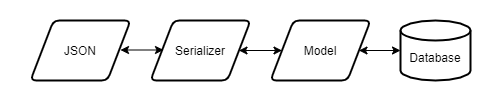

The diagram above was exported from draw.io. Its source (the exported page's mxGraphModel, read from the mxfile embedded in the PNG):
<mxGraphModel dx="806" dy="233" grid="1" gridSize="10" guides="1" tooltips="1" connect="1" arrows="1" fold="1" page="1" pageScale="1" pageWidth="500" pageHeight="100" math="0" shadow="0">
  <root>
    <mxCell id="0" />
    <mxCell id="1" parent="0" />
    <mxCell id="11" value="" style="shape=ext;double=1;rounded=0;whiteSpace=wrap;html=1;strokeColor=none;" vertex="1" parent="1">
      <mxGeometry width="500" height="100" as="geometry" />
    </mxCell>
    <mxCell id="2" value="&lt;br&gt;Database" style="strokeWidth=2;html=1;shape=mxgraph.flowchart.database;whiteSpace=wrap;" vertex="1" parent="1">
      <mxGeometry x="400" y="20" width="70" height="60" as="geometry" />
    </mxCell>
    <mxCell id="3" value="JSON" style="shape=parallelogram;html=1;strokeWidth=2;perimeter=parallelogramPerimeter;whiteSpace=wrap;rounded=1;arcSize=12;size=0.23;" vertex="1" parent="1">
      <mxGeometry x="30" y="20" width="100" height="60" as="geometry" />
    </mxCell>
    <mxCell id="4" value="Serializer" style="shape=parallelogram;html=1;strokeWidth=2;perimeter=parallelogramPerimeter;whiteSpace=wrap;rounded=1;arcSize=12;size=0.23;" vertex="1" parent="1">
      <mxGeometry x="150" y="20" width="100" height="60" as="geometry" />
    </mxCell>
    <mxCell id="5" value="Model" style="shape=parallelogram;html=1;strokeWidth=2;perimeter=parallelogramPerimeter;whiteSpace=wrap;rounded=1;arcSize=12;size=0.23;" vertex="1" parent="1">
      <mxGeometry x="270" y="20" width="100" height="60" as="geometry" />
    </mxCell>
    <mxCell id="8" value="" style="endArrow=classic;startArrow=classic;html=1;exitX=1;exitY=0.5;exitDx=0;exitDy=0;entryX=0;entryY=0.5;entryDx=0;entryDy=0;" edge="1" parent="1" source="4" target="5">
      <mxGeometry width="50" height="50" relative="1" as="geometry">
        <mxPoint x="220" y="110" as="sourcePoint" />
        <mxPoint x="270" y="60" as="targetPoint" />
      </mxGeometry>
    </mxCell>
    <mxCell id="9" value="" style="endArrow=classic;startArrow=classic;html=1;exitX=1;exitY=0.5;exitDx=0;exitDy=0;entryX=0;entryY=0.5;entryDx=0;entryDy=0;" edge="1" parent="1">
      <mxGeometry width="50" height="50" relative="1" as="geometry">
        <mxPoint x="120" y="49.5" as="sourcePoint" />
        <mxPoint x="163" y="49.5" as="targetPoint" />
      </mxGeometry>
    </mxCell>
    <mxCell id="10" value="" style="endArrow=classic;startArrow=classic;html=1;exitX=1;exitY=0.5;exitDx=0;exitDy=0;entryX=0;entryY=0.5;entryDx=0;entryDy=0;entryPerimeter=0;" edge="1" parent="1" source="5" target="2">
      <mxGeometry width="50" height="50" relative="1" as="geometry">
        <mxPoint x="258.5" y="70" as="sourcePoint" />
        <mxPoint x="301.5" y="70" as="targetPoint" />
        <Array as="points" />
      </mxGeometry>
    </mxCell>
  </root>
</mxGraphModel>